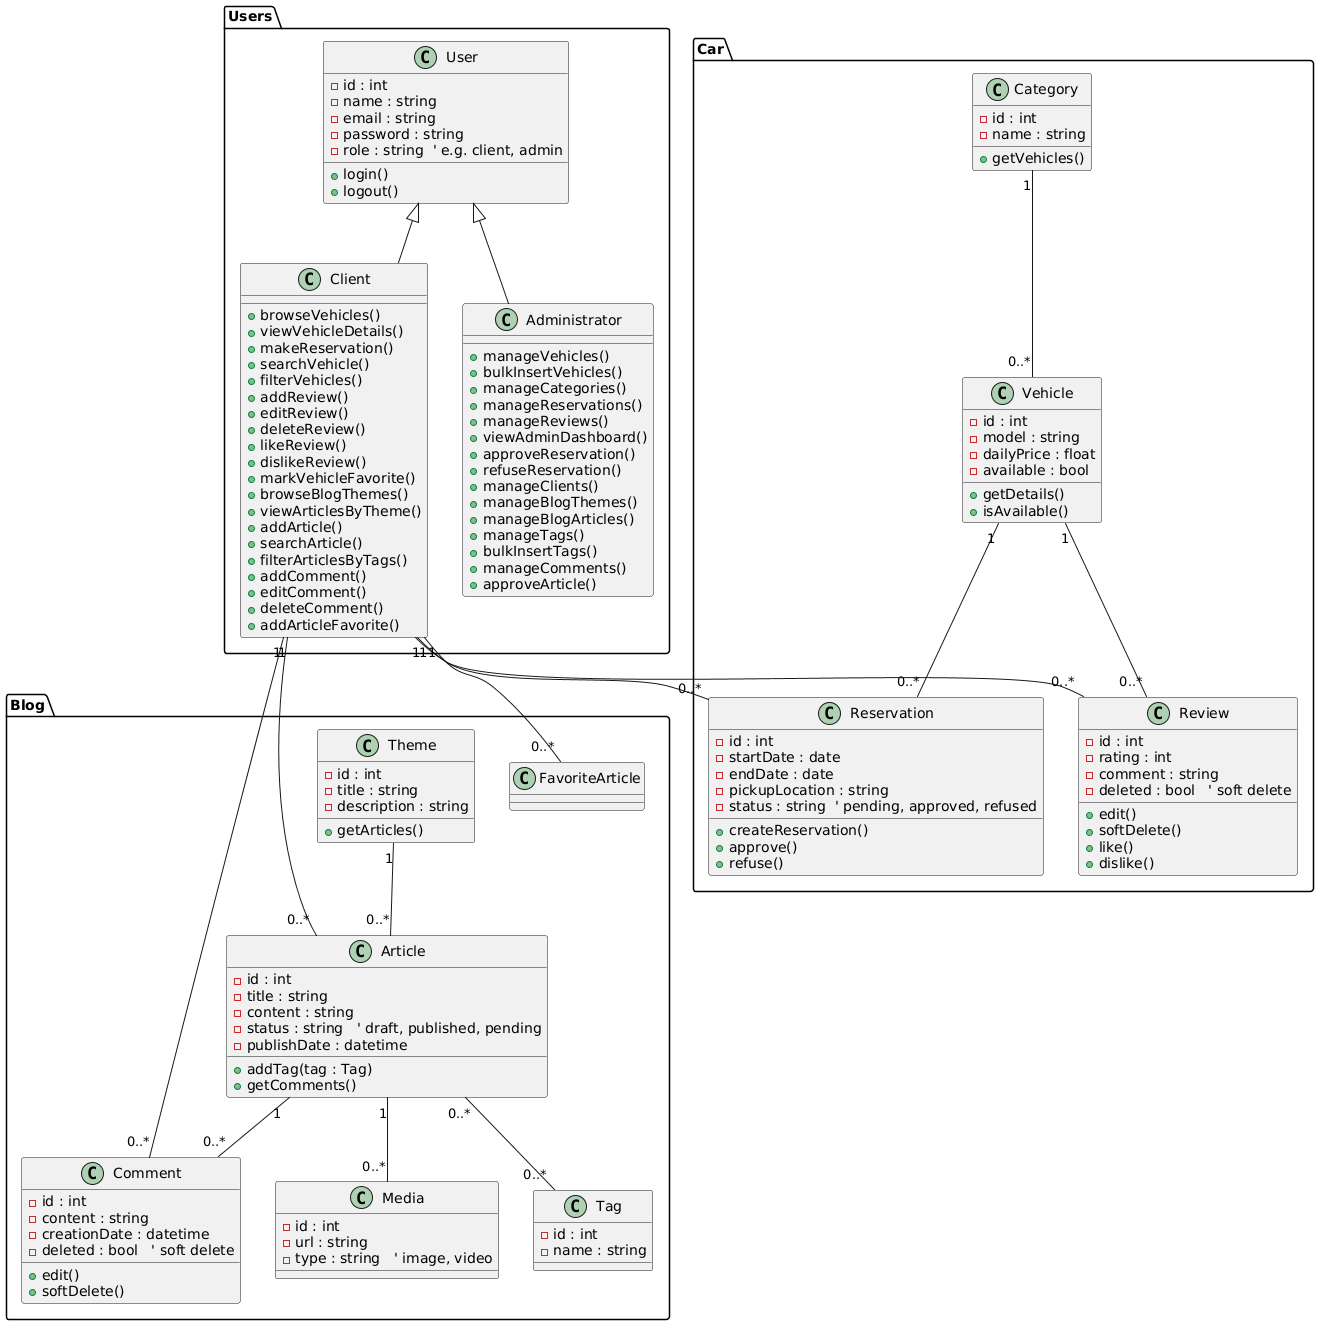

The diagram above was rendered by PlantUML. Its source (embedded in the PNG):
@startuml
'=============================================
' MaBagnole 
'=============================================

package "Users" {
    class User {
        - id : int
        - name : string
        - email : string
        - password : string
        - role : string  ' e.g. client, admin
        + login()
        + logout()
    }

    class Client {
        + browseVehicles()
        + viewVehicleDetails()
        + makeReservation()
        + searchVehicle()
        + filterVehicles()
        + addReview()
        + editReview()
        + deleteReview()
        + likeReview()
        + dislikeReview()
        + markVehicleFavorite()
        + browseBlogThemes()
        + viewArticlesByTheme()
        + addArticle()
        + searchArticle()
        + filterArticlesByTags()
        + addComment()
        + editComment()
        + deleteComment()
        + addArticleFavorite()
    }

    class Administrator {
        + manageVehicles()
        + bulkInsertVehicles()
        + manageCategories()
        + manageReservations()
        + manageReviews()
        + viewAdminDashboard()
        + approveReservation()
        + refuseReservation()
        + manageClients()
        + manageBlogThemes()
        + manageBlogArticles()
        + manageTags()
        + bulkInsertTags()
        + manageComments()
        + approveArticle()
    }

    User <|-- Client
    User <|-- Administrator
}

package "Car" {

    class Category {
        - id : int
        - name : string
        + getVehicles()
    }

    class Vehicle {
        - id : int
        - model : string
        - dailyPrice : float
        - available : bool
        + getDetails()
        + isAvailable()
    }

    class Reservation {
        - id : int
        - startDate : date
        - endDate : date
        - pickupLocation : string
        - status : string  ' pending, approved, refused
        + createReservation()
        + approve()
        + refuse()
    }

    class Review {
        - id : int
        - rating : int
        - comment : string
        - deleted : bool   ' soft delete
        + edit()
        + softDelete()
        + like()
        + dislike()
    }

    ' Relationships
    Category "1" -- "0..*" Vehicle 
    Vehicle "1" -- "0..*" Review
    Vehicle "1" -- "0..*" Reservation
    Client "1" -- "0..*" Reservation
    Client "1" -- "0..*" Review 
}

package "Blog" {

    class Theme {
        - id : int
        - title : string
        - description : string
        + getArticles()
    }

    class Article {
        - id : int
        - title : string
        - content : string
        - status : string   ' draft, published, pending
        - publishDate : datetime
        + addTag(tag : Tag)
        + getComments()
    }

    class Tag {
        - id : int
        - name : string
    }

    class Comment {
        - id : int
        - content : string
        - creationDate : datetime
        - deleted : bool   ' soft delete
        + edit()
        + softDelete()
    }

    class FavoriteArticle {
        
    }

    class Media {
        - id : int
        - url : string
        - type : string   ' image, video
    }

    ' Relationships
    Theme "1" -- "0..*" Article
    Article "0..*" -- "0..*" Tag 
    Article "1" -- "0..*" Comment 
    Article "1" -- "0..*" Media 
    Client "1" -- "0..*" Comment 
    Client "1" -- "0..*" Article 
    Client "1" -- "0..*" FavoriteArticle
}
@enduml